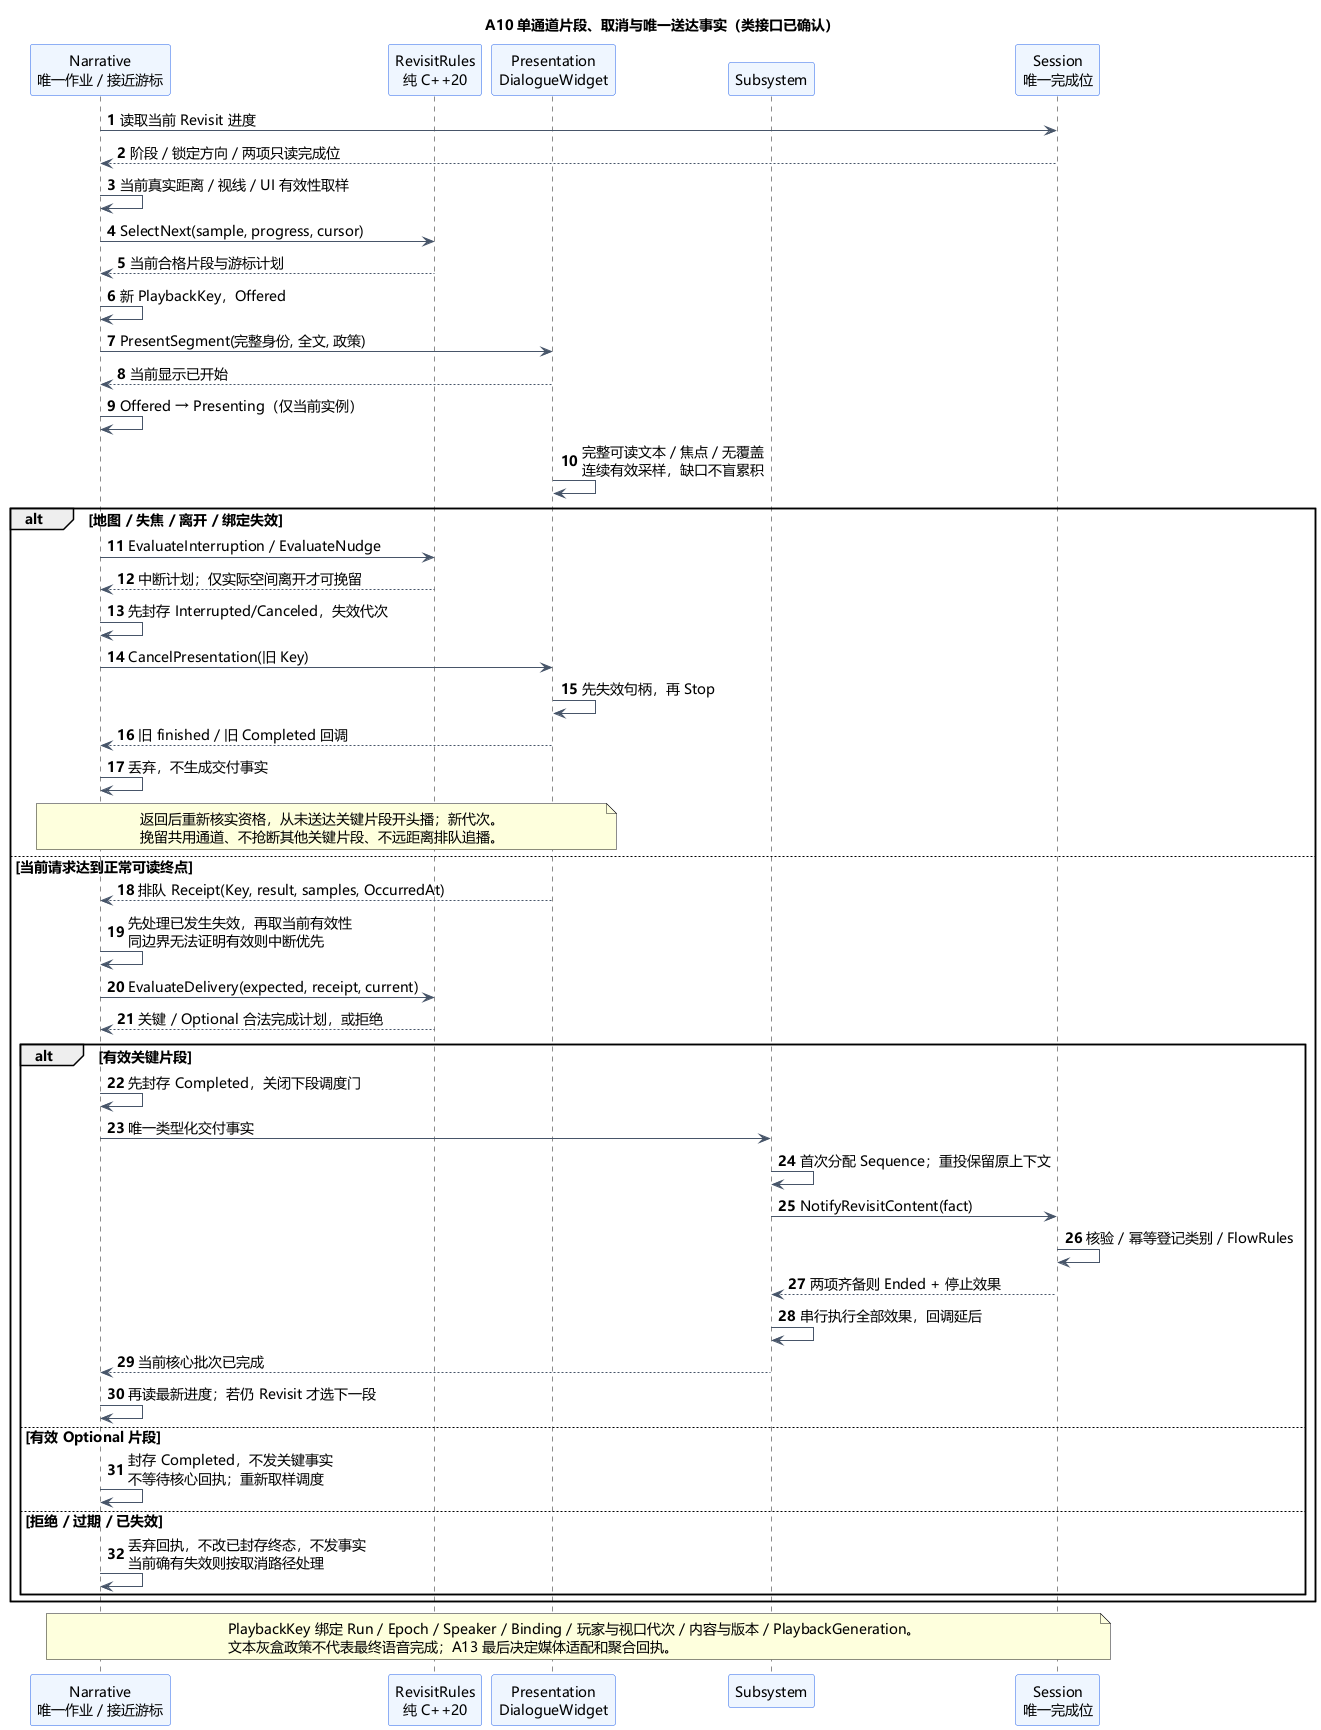

The diagram above was rendered by PlantUML. Its source (embedded in the PNG):
@startuml A10-playback-receipt
title A10 单通道片段、取消与唯一送达事实（类接口已确认）
skinparam defaultFontName Microsoft YaHei
skinparam defaultFontSize 14
skinparam shadowing false
skinparam backgroundColor #FFFFFF
skinparam ParticipantBackgroundColor #EFF6FF
skinparam ParticipantBorderColor #2563EB
skinparam ArrowColor #475569
autonumber
participant "Narrative\n唯一作业 / 接近游标" as J
participant "RevisitRules\n纯 C++20" as R
participant "Presentation\nDialogueWidget" as P
participant "Subsystem" as U
participant "Session\n唯一完成位" as S
J -> S : 读取当前 Revisit 进度
S --> J : 阶段 / 锁定方向 / 两项只读完成位
J -> J : 当前真实距离 / 视线 / UI 有效性取样
J -> R : SelectNext(sample, progress, cursor)
R --> J : 当前合格片段与游标计划
J -> J : 新 PlaybackKey，Offered
J -> P : PresentSegment(完整身份, 全文, 政策)
P --> J : 当前显示已开始
J -> J : Offered → Presenting（仅当前实例）
P -> P : 完整可读文本 / 焦点 / 无覆盖\n连续有效采样，缺口不盲累积
alt 地图 / 失焦 / 离开 / 绑定失效
  J -> R : EvaluateInterruption / EvaluateNudge
  R --> J : 中断计划；仅实际空间离开才可挽留
  J -> J : 先封存 Interrupted/Canceled，失效代次
  J -> P : CancelPresentation(旧 Key)
  P -> P : 先失效句柄，再 Stop
  P --> J : 旧 finished / 旧 Completed 回调
  J -> J : 丢弃，不生成交付事实
  note over J,P
  返回后重新核实资格，从未送达关键片段开头播；新代次。
  挽留共用通道、不抢断其他关键片段、不远距离排队追播。
  end note
else 当前请求达到正常可读终点
  P --> J : 排队 Receipt(Key, result, samples, OccurredAt)
  J -> J : 先处理已发生失效，再取当前有效性\n同边界无法证明有效则中断优先
  J -> R : EvaluateDelivery(expected, receipt, current)
  R --> J : 关键 / Optional 合法完成计划，或拒绝
  alt 有效关键片段
  J -> J : 先封存 Completed，关闭下段调度门
  J -> U : 唯一类型化交付事实
  U -> U : 首次分配 Sequence；重投保留原上下文
  U -> S : NotifyRevisitContent(fact)
  S -> S : 核验 / 幂等登记类别 / FlowRules
  S --> U : 两项齐备则 Ended + 停止效果
  U -> U : 串行执行全部效果，回调延后
  U --> J : 当前核心批次已完成
  J -> J : 再读最新进度；若仍 Revisit 才选下一段
  else 有效 Optional 片段
    J -> J : 封存 Completed，不发关键事实\n不等待核心回执；重新取样调度
  else 拒绝 / 过期 / 已失效
    J -> J : 丢弃回执，不改已封存终态，不发事实\n当前确有失效则按取消路径处理
  end
end
note over J,S
PlaybackKey 绑定 Run / Epoch / Speaker / Binding / 玩家与视口代次 / 内容与版本 / PlaybackGeneration。
文本灰盒政策不代表最终语音完成；A13 最后决定媒体适配和聚合回执。
end note
@enduml